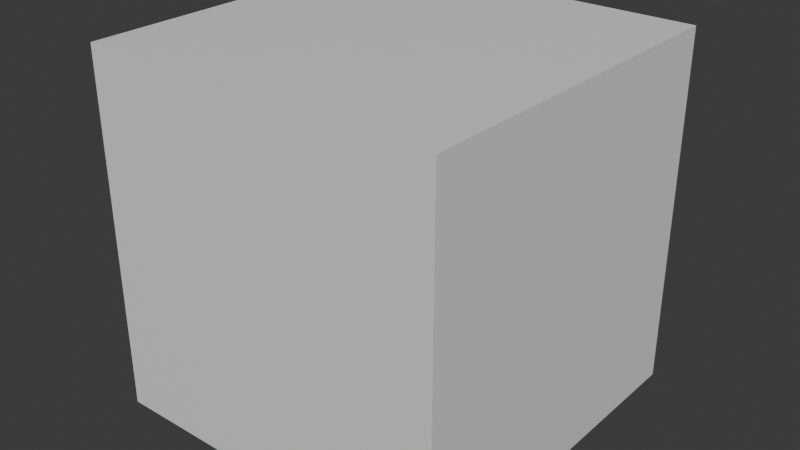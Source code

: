 # Source: pedra.blend  (saved by Blender 5.2.45; exported with 4.5.12 LTS)
import bpy
from mathutils import Matrix  # noqa: F401  (used for matrix-valued properties, if any)

bpy.ops.wm.read_factory_settings(use_empty=True)
scene = bpy.context.scene
scene.name = 'Scene'

# ---- collections
col_collection = bpy.data.collections.new('Collection'); scene.collection.children.link(col_collection)

# ---- materials (node trees are filled in below, after node groups)
mat_material = bpy.data.materials.new('Material')
mat_material.alpha_threshold = 0.0
mat_material.use_backface_culling_lightprobe_volume = False
mat_material.roughness = 0.5
mat_material.line_color = (0.0, 0.0, 0.0, 1.0)
mat_material_001 = bpy.data.materials.new('Material.001')

# ---- material node trees
mat_material.use_nodes = True; mat_material.node_tree.nodes.clear()
_N = mat_material.node_tree.nodes; _L = mat_material.node_tree.links
n0 = _N.new('ShaderNodeOutputMaterial'); n0.name = 'Material Output'; n0.location = (200, 100)
n1 = _N.new('ShaderNodeBsdfPrincipled'); n1.name = 'Principled BSDF'; n1.location = (-200, 100)
n1.inputs[10].default_value = 0.005
_L.new(n1.outputs[0], n0.inputs[0])
n0.is_active_output = True
mat_material_001.use_nodes = True; mat_material_001.node_tree.nodes.clear()
_N = mat_material_001.node_tree.nodes; _L = mat_material_001.node_tree.links
n0 = _N.new('ShaderNodeBsdfPrincipled'); n0.name = 'Principled BSDF'; n0.location = (-200, 100)
n0.inputs[0].default_value = (0.009255, 0.009255, 0.009255, 1.0)
n0.inputs[2].default_value = 1.0
n0.inputs[10].default_value = 0.005
n1 = _N.new('ShaderNodeOutputMaterial'); n1.name = 'Material Output'; n1.location = (200, 100)
_L.new(n0.outputs[0], n1.inputs[0])
n1.is_active_output = True

# ---- world
world_world = bpy.data.worlds.new('World'); scene.world = world_world
world_world.use_nodes = True; world_world.node_tree.nodes.clear()
_N = world_world.node_tree.nodes; _L = world_world.node_tree.links
n0 = _N.new('ShaderNodeOutputWorld'); n0.name = 'World Output'; n0.location = (200, 100)
n1 = _N.new('ShaderNodeBackground'); n1.name = 'Background'; n1.location = (-200, 100)
n1.inputs[0].default_value = (0.05088, 0.05088, 0.05088, 1.0)
_L.new(n1.outputs[0], n0.inputs[0])
n0.is_active_output = True
world_world.color = (0.05088, 0.05088, 0.05088)
world_world.sun_shadow_jitter_overblur = 0.0

# ---- meshes
me_cube = bpy.data.meshes.new('Cube')
me_cube.from_pydata([(1.0, 1.0, 1.0), (1.0, 1.0, -1.0), (1.0, -1.0, 1.0), (1.0, -1.0, -1.0), (-1.0, 1.0, 1.0), (-1.0, 1.0, -1.0), (-1.0, -1.0, 1.0), (-1.0, -1.0, -1.0)], [], [(0, 4, 6, 2), (3, 2, 6, 7), (7, 6, 4, 5), (5, 1, 3, 7), (1, 0, 2, 3), (5, 4, 0, 1)])
_uv = me_cube.uv_layers.new(name='UVMap')
_uv.uv.foreach_set('vector', [0.625, 0.5, 0.875, 0.5, 0.875, 0.75, 0.625, 0.75, 0.375, 0.75, 0.625, 0.75, 0.625, 1.0, 0.375, 1.0, 0.375, 0.0, 0.625, 0.0, 0.625, 0.25, 0.375, 0.25, 0.125, 0.5, 0.375, 0.5, 0.375, 0.75, 0.125, 0.75, 0.375, 0.5, 0.625, 0.5, 0.625, 0.75, 0.375, 0.75, 0.375, 0.25, 0.625, 0.25, 0.625, 0.5, 0.375, 0.5])
me_cube.materials.append(mat_material)
me_cube.use_mirror_vertex_groups = False
me_cube.update()
me_cube_001 = bpy.data.meshes.new('Cube.001')
me_cube_001.from_pydata([(-0.8978, -1.0, 0.1237), (-1.0, -1.0, 2.022), (0.8978, -1.0, 0.1237), (2.196, 1.0, 0.02374), (-0.9642, 1.666, 1.047), (0.9489, -1.0, 0.9638), (0.2965, 1.871, 1.1), (1.0, -1.0, 0.02152), (-1.0, -1.0, 0.02152), (-1.0, -1.78, 0.02152), (1.0, -1.78, 0.02152), (-0.6254, 1.92, 1.092), (0.1313, -1.78, 0.1237), (-0.8978, -1.78, 0.1237), (-2.326, -1.0, 0.02152), (-2.326, -1.0, 0.4904), (-1.0, 2.762, 0.02152), (2.202, -1.0, 0.02152), (2.202, -1.0, 0.6294), (2.585, 2.762, 0.6294), (2.585, 1.834, 0.6294), (-1.0, 1.0, 1.65), (1.0, 1.0, 1.65), (2.585, 2.762, 0.02152), (2.585, 1.0, 0.02152), (-1.0, 1.0, 1.65), (-1.0, 0.814, 1.836), (1.0, 1.0, 1.65), (1.0, 0.814, 1.836), (-0.8978, -1.0, 0.494), (-0.5236, -1.0, 0.9684), (0.8235, 1.841, 1.074), (1.032, 0.2774, 1.441), (1.0, 1.0, 1.205), (-1.0, -1.0, 1.545), (-1.0, -0.474, 1.019), (-1.526, -1.0, 1.019), (-0.7999, -1.0, 0.6741), (-0.4765, -1.78, 0.9173), (-0.8978, -1.78, 0.4959), (1.0, 1.372, 1.001), (1.0, 0.628, 1.001), (1.372, 1.0, 0.6294), (1.0, 1.0, 1.001), (1.124, 1.0, 0.8774), (1.033, 0.6258, 0.7637), (1.269, 1.28, 0.8243), (1.372, -1.0, 0.6294), (1.186, -1.0, 0.8154), (1.372, 2.762, 0.6294), (1.186, 2.762, 0.8154), (0.8782, 1.535, 1.446), (0.814, 1.747, 1.205), (0.628, 1.933, 1.278), (1.0, 1.561, 1.65), (0.814, 1.747, 1.464), (-0.5041, 1.517, 1.744), (-1.0, 1.09, 1.65), (-0.7822, 1.398, 1.65), (-0.8848, 1.253, 1.65), (-0.5901, 2.007, 1.209), (-0.8848, 1.933, 1.109), (-0.7822, 1.933, 1.188), (-1.029, 1.303, 1.239), (-0.6669, 1.747, 1.464), (-0.8848, 1.593, 1.31), (-0.7822, 1.665, 1.382), (-1.403, -1.0, 0.9196), (0.3735, 2.762, 1.001), (1.0, 2.136, 1.001), (1.186, 2.762, 0.8154), (0.5903, 2.546, 1.001), (0.7832, 2.353, 1.001), (0.7832, 2.353, 1.001), (0.5903, 2.546, 1.001), (-2.326, 0.1489, 0.02152), (-1.475, 1.0, 0.02152), (-1.475, 1.0, 0.8299), (-2.326, 0.1489, 0.4904), (0.737, -1.0, 2.022), (1.0, -1.0, 1.759), (1.0, -0.737, 2.022), (-1.0, 0.365, 2.022), (-0.737, 0.628, 2.022), (-1.0, 0.814, 1.836), (1.0, 0.365, 2.022), (1.0, 0.814, 1.836), (0.737, 0.628, 2.022), (-1.0, 2.762, 0.469), (-1.0, 2.212, 1.019), (-0.4496, 2.762, 1.012), (-1.0, 1.0, 0.3395), (-1.0, 1.318, 0.02152), (-1.318, 1.0, 0.02152), (1.603, 1.0, 0.6294), (2.202, -0.1609, 0.6294), (1.19, -3.142, -0.002066), (1.19, -3.142, 0.2364), (1.19, -2.33, -0.002066), (1.19, -2.33, 0.2364), (2.002, -3.142, -0.002066), (2.002, -3.142, 0.2364), (2.002, -2.33, -0.002066), (2.002, -2.33, 0.03427), (1.558, -2.33, 0.2364), (2.002, -3.043, 0.2364), (2.002, -2.584, 0.1499), (1.812, -2.584, 0.2364), (-2.377, -1.67, 0.0183), (-2.377, -1.67, 0.09867), (-1.532, -2.284, 0.0183), (-1.855, -3.277, 0.0183), (-1.985, -3.101, 0.2359), (-2.9, -3.277, 0.0183), (-2.559, -3.206, 0.2641), (-3.222, -2.284, 0.0183), (-2.92, -2.064, 0.1887), (-3.222, -2.284, 0.0183), (-3.107, -2.64, 0.1887), (-1.603, -2.503, 0.1887), (-1.532, -2.284, 0.08387), (-1.718, -2.148, 0.1887), (-1.978, 1.811, 0.00982), (-1.978, 1.811, 0.05341), (-2.194, 1.287, 0.00982), (-2.759, 1.331, 0.00982), (-2.682, 1.423, 0.1278), (-2.891, 1.882, 0.00982), (-2.81, 1.712, 0.1431), (-2.409, 2.179, 0.00982), (-2.254, 2.047, 0.1023), (-2.409, 2.179, 0.00982), (-2.582, 2.072, 0.1023), (-2.318, 1.297, 0.1023), (-2.194, 1.287, 0.04538), (-2.146, 1.403, 0.1023), (-3.135, 3.267, 8.523e-05), (-3.135, 3.267, 0.1171), (-2.323, 3.26, 8.523e-05), (-2.323, 3.26, 0.1171), (-3.142, 2.455, 8.523e-05), (-3.142, 2.455, 0.1171), (-2.33, 2.448, 8.523e-05), (-2.33, 2.448, 0.01793), (-2.326, 2.892, 0.1171), (-3.042, 2.454, 0.1171), (-2.584, 2.45, 0.07471), (-2.582, 2.64, 0.1171)], [], [(2, 5, 12), (12, 13, 9, 10), (7, 2, 12, 10), (0, 8, 9, 13), (20, 24, 23, 19), (40, 43, 44, 46), (41, 45, 44, 43), (42, 46, 44, 45), (42, 49, 50, 46), (84, 83, 87, 86, 28, 27, 25, 26), (41, 5, 48, 45), (45, 48, 47, 42), (40, 69, 31, 33, 32, 22, 27, 28, 86, 85, 81, 80, 5, 41, 43), (54, 51, 52, 55), (55, 52, 6, 53), (51, 32, 33, 52), (52, 33, 31, 6), (25, 27, 22, 21), (5, 30, 38), (29, 0, 13, 39), (31, 4, 6), (22, 32, 51, 54), (12, 5, 38, 39, 13), (49, 42, 20, 19), (42, 3, 24, 20), (5, 2, 7, 17, 18, 47, 48), (63, 57, 59, 65), (65, 59, 58, 66), (66, 58, 56, 64), (4, 63, 65, 61), (61, 65, 66, 62), (62, 66, 64, 60), (35, 34, 1, 82, 84, 26, 25, 21, 57, 63, 4), (21, 22, 54, 56, 58, 59, 57), (4, 61, 11, 6), (67, 37, 35), (35, 36, 67), (35, 37, 30, 34), (46, 50, 70, 69, 40), (30, 37, 29, 39, 38), (55, 53, 60, 64, 56, 54), (71, 74, 73, 72), (80, 81, 79), (76, 75, 78, 77), (14, 15, 78, 75), (30, 5, 80, 79, 1, 34), (36, 35, 4, 77, 78, 15), (83, 84, 82), (86, 87, 85), (71, 72, 69, 70, 68), (85, 87, 83, 82, 1, 79, 81), (88, 89, 90), (68, 70, 50, 49, 19, 23, 16, 88, 90), (31, 69, 72, 73, 74, 71, 68, 90, 89, 4), (91, 92, 93), (92, 91, 4, 89, 88, 16), (93, 92, 16, 23, 24, 3, 17, 7, 10, 9, 8, 14, 75, 76), (4, 91, 93, 76, 77), (37, 67, 36, 15, 14, 8, 0, 29), (6, 11, 60, 53), (60, 11, 61, 62), (94, 95, 3), (3, 42, 94), (3, 95, 18, 17), (42, 47, 18, 95, 94), (96, 97, 99, 98), (100, 101, 97, 96), (98, 102, 100, 96), (98, 99, 104, 103, 102), (105, 106, 107), (105, 107, 104, 99, 97, 101), (107, 106, 103, 104), (102, 103, 106, 105, 101, 100), (111, 112, 114, 113), (108, 110, 111, 113, 115), (116, 117, 118), (113, 114, 118, 117, 115), (115, 117, 116, 109, 108), (119, 120, 121), (119, 121, 109, 116, 118, 114, 112), (108, 109, 121, 120, 110), (110, 120, 119, 112, 111), (125, 126, 128, 127), (122, 124, 125, 127, 129), (130, 131, 132), (127, 128, 132, 131, 129), (129, 131, 130, 123, 122), (133, 134, 135), (133, 135, 123, 130, 132, 128, 126), (122, 123, 135, 134, 124), (124, 134, 133, 126, 125), (136, 137, 139, 138), (140, 141, 137, 136), (138, 142, 140, 136), (138, 139, 144, 143, 142), (145, 146, 147), (145, 147, 144, 139, 137, 141), (147, 146, 143, 144), (142, 143, 146, 145, 141, 140)])
_uv = me_cube_001.uv_layers.new(name='UVMap')
_uv.uv.foreach_set('vector', [0.3878, 0.7628, 0.487, 0.7628, 0.3878, 0.8586, 0.3878, 0.8586, 0.3878, 0.9872, 0.375, 1.0, 0.375, 0.75, 0.375, 0.75, 0.3878, 0.7628, 0.3878, 0.8586, 0.375, 0.75, 0.3878, 0.9872, 0.375, 1.0, 0.375, 1.0, 0.3878, 0.9872, 0.4997, 0.5, 0.375, 0.5, 0.375, 0.5, 0.4997, 0.5, 0.4997, 0.5, 0.4997, 0.5, 0.4997, 0.5, 0.4997, 0.5, 0.5225, 0.5465, 0.4997, 0.5174, 0.4997, 0.5, 0.4997, 0.5, 0.4997, 0.5, 0.4997, 0.5, 0.4997, 0.5, 0.4997, 0.5174, 0.4997, 0.5, 0.4997, 0.5, 0.4997, 0.5, 0.4997, 0.5, 0.875, 0.5, 0.8421, 0.5465, 0.6579, 0.5465, 0.618, 0.5077, 0.618, 0.5077, 0.6095, 0.5, 0.875, 0.5, 0.875, 0.5, 0.5225, 0.5465, 0.4997, 0.75, 0.4997, 0.75, 0.4997, 0.5174, 0.4997, 0.5174, 0.4997, 0.75, 0.4997, 0.75, 0.4997, 0.5, 0.4997, 0.5, 0.4997, 0.5, 0.4988, 0.4791, 0.4997, 0.5, 0.5471, 0.5232, 0.5785, 0.5, 0.5785, 0.5, 0.618, 0.5077, 0.618, 0.5077, 0.625, 0.5794, 0.625, 0.7171, 0.5924, 0.75, 0.4997, 0.75, 0.5225, 0.5465, 0.4997, 0.5, 0.6157, 0.5, 0.5628, 0.5, 0.5182, 0.5, 0.6123, 0.4942, 0.6123, 0.4942, 0.5182, 0.5, 0.5026, 0.41, 0.5511, 0.4535, 0.5628, 0.5, 0.5471, 0.5232, 0.4997, 0.5, 0.5182, 0.5, 0.5182, 0.5, 0.4997, 0.5, 0.4988, 0.4791, 0.5026, 0.41, 0.875, 0.5, 0.6095, 0.5, 0.625, 0.5, 0.875, 0.5, 0.4902, 0.7595, 0.487, 0.9343, 0.487, 0.9346, 0.4341, 0.9872, 0.3878, 0.9872, 0.3878, 0.9872, 0.4343, 0.9872, 0.4988, 0.4791, 0.5043, 0.2522, 0.5026, 0.41, 0.5785, 0.5, 0.5471, 0.5232, 0.5628, 0.5, 0.6157, 0.5, 0.3878, 0.8586, 0.487, 0.7628, 0.487, 0.9346, 0.4343, 0.9872, 0.3878, 0.9872, 0.4997, 0.5, 0.4997, 0.5, 0.4997, 0.5, 0.4997, 0.5, 0.4997, 0.5, 0.375, 0.5, 0.375, 0.5, 0.4997, 0.5, 0.4902, 0.7595, 0.3878, 0.7628, 0.375, 0.75, 0.375, 0.75, 0.4997, 0.75, 0.4661, 0.75, 0.4585, 0.75, 0.5434, 0.25, 0.625, 0.25, 0.625, 0.25, 0.5618, 0.25, 0.5618, 0.25, 0.625, 0.25, 0.625, 0.25, 0.607, 0.2695, 0.875, 0.5, 0.8611, 0.5, 0.8318, 0.5, 0.8268, 0.4989, 0.5043, 0.2522, 0.5434, 0.25, 0.5618, 0.25, 0.5175, 0.2548, 0.5175, 0.2548, 0.5618, 0.25, 0.607, 0.2695, 0.5361, 0.2768, 0.5361, 0.2768, 0.607, 0.2695, 0.6076, 0.2948, 0.5511, 0.2916, 0.4997, 0.06575, 0.5655, 0.0, 0.625, 0.0, 0.625, 0.1706, 0.6018, 0.2268, 0.6018, 0.2268, 0.5785, 0.25, 0.625, 0.25, 0.625, 0.25, 0.5434, 0.25, 0.5043, 0.2522, 0.875, 0.5, 0.625, 0.5, 0.6157, 0.5, 0.8318, 0.5, 0.8611, 0.5, 0.8603, 0.5, 0.875, 0.5, 0.5043, 0.2522, 0.5175, 0.2548, 0.5142, 0.289, 0.5026, 0.41, 0.4873, 1.0, 0.4657, 0.99, 0.4997, 1.0, 0.4997, 1.0, 0.4997, 1.0, 0.4873, 1.0, 0.4997, 1.0, 0.4657, 0.99, 0.4997, 0.9599, 0.5326, 1.0, 0.4997, 0.5, 0.4997, 0.5, 0.4997, 0.5, 0.4997, 0.5, 0.4997, 0.5, 0.487, 0.9343, 0.4514, 0.9699, 0.4341, 0.9872, 0.4343, 0.9872, 0.487, 0.9346, 0.6123, 0.4942, 0.5511, 0.4535, 0.5511, 0.2916, 0.8268, 0.4989, 0.8318, 0.5, 0.6157, 0.5, 0.4971, 0.4488, 0.4971, 0.4488, 0.4827, 0.5, 0.4742, 0.5, 0.5924, 0.75, 0.625, 0.7171, 0.636, 0.7719, 0.375, 0.25, 0.375, 0.1436, 0.4336, 0.1436, 0.476, 0.25, 0.375, 0.0, 0.4336, 0.0, 0.4336, 0.1436, 0.375, 0.1436, 0.487, 0.9343, 0.4997, 0.75, 0.5924, 0.75, 0.636, 0.7719, 0.625, 1.0, 0.5326, 1.0, 0.4997, 0.0, 0.4997, 0.06575, 0.5043, 0.2522, 0.476, 0.25, 0.4336, 0.1436, 0.4336, 0.0, 0.8421, 0.5465, 0.6018, 0.2268, 0.875, 0.5794, 0.618, 0.5077, 0.6579, 0.5465, 0.625, 0.5794, 0.4742, 0.5, 0.4742, 0.5, 0.4742, 0.5, 0.4534, 0.5, 0.4881, 0.4413, 0.625, 0.5794, 0.6579, 0.5465, 0.8421, 0.5465, 0.875, 0.5794, 0.875, 0.75, 0.636, 0.7719, 0.625, 0.7171, 0.4309, 0.25, 0.4997, 0.25, 0.4951, 0.3266, 0.4881, 0.4413, 0.4534, 0.5, 0.451, 0.5, 0.451, 0.5, 0.451, 0.5, 0.375, 0.5, 0.375, 0.25, 0.4309, 0.25, 0.4951, 0.3266, 0.4988, 0.4791, 0.4997, 0.5, 0.4742, 0.5, 0.4827, 0.5, 0.4971, 0.4488, 0.4971, 0.4488, 0.4881, 0.4413, 0.4951, 0.3266, 0.4997, 0.25, 0.5043, 0.2522, 0.125, 0.5, 0.125, 0.5, 0.125, 0.5, 0.375, 0.25, 0.4147, 0.25, 0.5043, 0.2522, 0.4997, 0.25, 0.4309, 0.25, 0.375, 0.25, 0.125, 0.5, 0.125, 0.5, 0.125, 0.5, 0.375, 0.5, 0.375, 0.5, 0.375, 0.5, 0.375, 0.75, 0.375, 0.75, 0.375, 0.75, 0.125, 0.75, 0.125, 0.75, 0.125, 0.75, 0.125, 0.6064, 0.125, 0.5, 0.5043, 0.2522, 0.4147, 0.25, 0.375, 0.25, 0.375, 0.25, 0.476, 0.25, 0.4657, 0.99, 0.4873, 1.0, 0.4997, 1.0, 0.4336, 1.0, 0.375, 1.0, 0.375, 1.0, 0.3878, 0.9872, 0.4341, 0.9872, 0.5026, 0.41, 0.5142, 0.289, 0.5511, 0.2916, 0.5511, 0.4535, 0.5511, 0.2916, 0.5142, 0.289, 0.5175, 0.2548, 0.5361, 0.2768, 0.4997, 0.5, 0.4997, 0.6451, 0.3768, 0.5, 0.375, 0.5, 0.4997, 0.5, 0.4997, 0.5, 0.3768, 0.5, 0.4997, 0.6451, 0.4997, 0.75, 0.375, 0.75, 0.4997, 0.5, 0.4997, 0.75, 0.4997, 0.75, 0.4997, 0.6451, 0.4997, 0.5, 0.375, 0.0, 0.625, 0.0, 0.625, 0.25, 0.375, 0.25, 0.375, 0.75, 0.625, 0.75, 0.625, 1.0, 0.375, 1.0, 0.125, 0.5, 0.375, 0.5, 0.375, 0.75, 0.125, 0.75, 0.375, 0.25, 0.625, 0.25, 0.6705, 0.4089, 0.4131, 0.5, 0.375, 0.5, 0.625, 0.7069, 0.5344, 0.5521, 0.6445, 0.5132, 0.625, 0.7069, 0.6445, 0.5132, 0.6705, 0.4089, 0.875, 0.5, 0.875, 0.75, 0.625, 0.75, 0.6445, 0.5132, 0.5344, 0.5521, 0.4131, 0.5, 0.6705, 0.4089, 0.375, 0.5, 0.4131, 0.5, 0.5344, 0.5521, 0.625, 0.7069, 0.625, 0.75, 0.375, 0.75, 0.6, 0.5, 0.6, 1.0, 0.4362, 1.221, 0.4, 0.5, 0.75, 0.49, 0.9783, 0.3242, 0.8911, 0.05584, 0.6089, 0.05584, 0.5217, 0.3242, 0.1035, 0.3836, 0.02175, 0.3242, 0.05297, 0.2281, 0.4, 0.5, 0.4362, 1.221, 0.2716, 1.0, 0.2, 0.5, 0.2, 0.5, 0.2, 0.5, 0.2, 0.5, 0.1284, 1.0, 2.98e-08, 0.7358, 2.98e-08, 0.5, 0.459, 0.265, 0.4783, 0.3242, 0.428, 0.3607, 0.459, 0.265, 0.428, 0.3607, 0.2517, 0.4934, 0.1035, 0.3836, 0.05297, 0.2281, 0.2009, 0.07516, 0.3911, 0.05584, 1.0, 0.5, 1.0, 0.7358, 0.8441, 1.0, 0.8, 0.6924, 0.8, 0.5, 0.8, 0.5, 0.8, 0.6924, 0.7559, 1.0, 0.6, 1.0, 0.6, 0.5, 0.6, 0.5, 0.6, 1.0, 0.4362, 1.221, 0.4, 0.5, 0.75, 0.49, 0.9783, 0.3242, 0.8911, 0.05584, 0.6089, 0.05584, 0.5217, 0.3242, 0.1035, 0.3836, 0.02175, 0.3242, 0.05297, 0.2281, 0.4, 0.5, 0.4362, 1.221, 0.2716, 1.0, 0.2, 0.5, 0.2, 0.5, 0.2, 0.5, 0.2, 0.5, 0.1284, 1.0, 2.98e-08, 0.7358, 2.98e-08, 0.5, 0.459, 0.265, 0.4783, 0.3242, 0.428, 0.3607, 0.459, 0.265, 0.428, 0.3607, 0.2517, 0.4934, 0.1035, 0.3836, 0.05297, 0.2281, 0.2009, 0.07516, 0.3911, 0.05584, 1.0, 0.5, 1.0, 0.7358, 0.8441, 1.0, 0.8, 0.6924, 0.8, 0.5, 0.8, 0.5, 0.8, 0.6924, 0.7559, 1.0, 0.6, 1.0, 0.6, 0.5, 0.375, 0.0, 0.625, 0.0, 0.625, 0.25, 0.375, 0.25, 0.375, 0.75, 0.625, 0.75, 0.625, 1.0, 0.375, 1.0, 0.125, 0.5, 0.375, 0.5, 0.375, 0.75, 0.125, 0.75, 0.375, 0.25, 0.625, 0.25, 0.6705, 0.4089, 0.4131, 0.5, 0.375, 0.5, 0.625, 0.7069, 0.5344, 0.5521, 0.6445, 0.5132, 0.625, 0.7069, 0.6445, 0.5132, 0.6705, 0.4089, 0.875, 0.5, 0.875, 0.75, 0.625, 0.75, 0.6445, 0.5132, 0.5344, 0.5521, 0.4131, 0.5, 0.6705, 0.4089, 0.375, 0.5, 0.4131, 0.5, 0.5344, 0.5521, 0.625, 0.7069, 0.625, 0.75, 0.375, 0.75])
me_cube_001.materials.append(mat_material_001)
me_cube_001.update()

# ---- objects
ob_cube = bpy.data.objects.new('Cube', me_cube)
ob_pedra = bpy.data.objects.new('pedra', me_cube_001)

# ---- transforms, parenting, visibility, modifiers, constraints
ob_cube.location = (0.0, 0.0, 0.5)
ob_cube.scale = (0.5, 0.5, 0.5)
ob_cube.lock_rotations_4d = False
ob_cube.empty_display_type = 'ARROWS'
ob_cube.hide_select = True
ob_cube.display_type = 'WIRE'
ob_cube.lineart.crease_threshold = 0.0
ob_pedra.location = (0.0, 0.0, -0.3028)
ob_pedra.delta_location = (0.0, 0.0, 0.3028)
ob_pedra.delta_scale = (0.135, 0.135, 0.2965)

# ---- collection membership
col_collection.objects.link(ob_cube)
col_collection.objects.link(ob_pedra)

# ---- scene / render settings (as saved in the file)
scene.frame_start = 1; scene.frame_end = 250; scene.frame_set(1)
scene.render.engine = 'BLENDER_EEVEE_NEXT'
scene.render.bake_bias = 0.0
scene.render.bake_samples = 0
scene.render.compositor_device = 'GPU'
scene.eevee.use_volume_custom_range = False
scene.eevee.fast_gi_thickness_near = 0.1
scene.eevee.fast_gi_thickness_far = 0.0
scene.eevee.ray_tracing_options.screen_trace_thickness = 0.1
bpy.context.view_layer.update()

# ---- added for rendering (the .blend has no active camera and no usable light): camera, sun
cam_auto = bpy.data.cameras.new('AutoCamera')
cam_auto.lens = 50.0
cam_auto.sensor_width = 36.0
cam_auto.clip_end = 1000.0
ob_auto_camera = bpy.data.objects.new('AutoCamera', cam_auto)
scene.collection.objects.link(ob_auto_camera)
ob_auto_camera.location = (1.60286, -1.92344, 1.78198)
ob_auto_camera.rotation_euler = (1.09748, -7.21219e-08, 0.694738)
scene.camera = ob_auto_camera
light_auto_sun = bpy.data.lights.new('AutoSun', 'SUN')
light_auto_sun.energy = 3.0
light_auto_sun.angle = 0.0523599
ob_auto_sun = bpy.data.objects.new('AutoSun', light_auto_sun)
scene.collection.objects.link(ob_auto_sun)
ob_auto_sun.rotation_euler = (0.872665, 0.174533, 0.523599)
bpy.context.view_layer.update()
